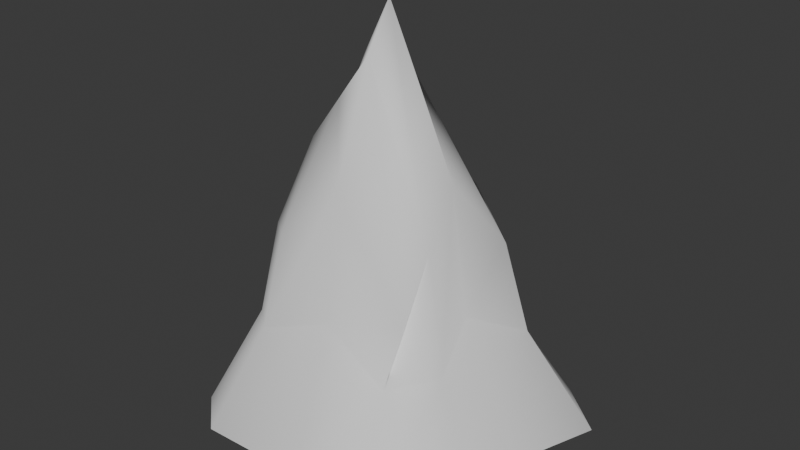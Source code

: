 # Source: CutOffSpikeVerySmall1.blend  (saved by Blender 5.0.118; exported with 4.5.12 LTS)
import bpy
from mathutils import Matrix  # noqa: F401  (used for matrix-valued properties, if any)

bpy.ops.wm.read_factory_settings(use_empty=True)
scene = bpy.context.scene
scene.name = 'Scene'

# ---- collections
col_collection = bpy.data.collections.new('Collection'); scene.collection.children.link(col_collection)

# ---- world
world_world = bpy.data.worlds.new('World'); scene.world = world_world
world_world.use_nodes = True; world_world.node_tree.nodes.clear()
_N = world_world.node_tree.nodes; _L = world_world.node_tree.links
n0 = _N.new('ShaderNodeOutputWorld'); n0.name = 'World Output'; n0.location = (300, 300)
n1 = _N.new('ShaderNodeBackground'); n1.name = 'Background'; n1.location = (10, 300)
n1.inputs[0].default_value = (0.05088, 0.05088, 0.05088, 1.0)
_L.new(n1.outputs[0], n0.inputs[0])
n0.is_active_output = True
world_world.color = (0.05088, 0.05088, 0.05088)
world_world.sun_shadow_jitter_overblur = 0.0

# ---- meshes
me_plane_002 = bpy.data.meshes.new('Plane.002')
me_plane_002.from_pydata([(-0.173, -0.08672, -0.01635), (0.02112, -0.1116, -0.02117), (-0.1732, 0.05642, 0.0007936), (0.07148, 0.0607, -0.016), (-0.153, -0.07489, 0.09164), (0.03604, -0.1009, 0.04914), (-0.1493, 0.04563, 0.1274), (0.05111, 0.04312, 0.08805), (-0.1495, -0.003216, 0.159), (0.01882, -0.004069, 0.159), (0.03893, -0.004069, 0.01867), (-0.06101, 0.07553, 0.159), (-0.06128, 0.09564, 0.01867), (-0.1802, -0.002234, 0.01867), (-0.06078, -0.08367, 0.159), (-0.06078, -0.004069, 0.3301), (-0.06078, -0.1038, 0.01867), (-0.1463, -0.02487, 0.1736), (0.02743, -0.05248, 0.1041), (-0.05631, -0.04027, 0.2829), (-0.1768, -0.02957, 0.01622), (-0.1274, 0.08368, 0.06107), (-0.1286, -0.09365, 0.09466), (-0.1052, -0.003642, 0.2446), (-0.1013, -0.03257, 0.2283), (-0.1444, -0.1115, -0.01597), (-0.1331, 0.1082, -0.04875), (-0.0151, 0.08152, 0.1204), (0.01125, 0.1127, -0.03195), (-0.06089, 0.03573, 0.2446), (-0.115, 0.03506, 0.1632), (0.05131, -0.05818, -0.02179), (0.052, -0.1628, -0.1333), (-0.2309, 0.08591, -0.1322), (0.1145, -0.0822, -0.1408), (0.05814, 0.1757, -0.1515), (0.1382, 0.09607, -0.1327), (-0.16, 0.1681, -0.1542), (-0.05467, 0.1584, -0.1352), (-0.1821, -0.1639, -0.1354), (-0.2256, -0.1246, -0.1353), (-0.2423, -0.04196, -0.1316), (-0.2508, -0.0006467, -0.1299), (-0.05381, -0.1636, -0.1309), (0.106, -0.003337, -0.1306)], [], [(44, 36, 3, 10), (41, 40, 0, 20), (37, 33, 2, 26), (43, 32, 1, 16), (26, 2, 6, 21), (16, 1, 5, 14), (10, 3, 7, 9), (20, 0, 4, 17), (19, 14, 5, 18), (2, 13, 20, 0, 25, 16, 1, 31, 10, 3, 28, 12, 26), (29, 15, 9, 7), (31, 10, 9, 18), (34, 44, 10, 31), (28, 12, 11, 27), (33, 42, 13, 2), (2, 13, 8, 6), (24, 22, 14, 19), (30, 23, 15, 29), (25, 16, 14, 22), (39, 43, 16, 25), (35, 38, 12, 28), (23, 24, 19, 15), (15, 19, 18, 9), (42, 41, 20, 13), (13, 20, 17, 8), (8, 17, 24, 23), (6, 8, 23, 30), (17, 4, 22, 24), (0, 25, 22, 4), (40, 39, 25, 0), (38, 37, 26, 12), (12, 26, 21, 11), (3, 28, 27, 7), (36, 35, 28, 3), (21, 30, 29, 11), (21, 6, 30), (11, 29, 7, 27), (32, 34, 31, 1), (1, 31, 18, 5)])
me_plane_002.polygons.foreach_set('use_smooth', [True] * 39)
_k = {(0, 20): 1.0, (1, 16): 1.0, (3, 10): 1.0, (2, 26): 1.0, (3, 36): 1.0, (0, 40): 1.0, (4, 17): 0.43, (5, 14): 0.43, (7, 9): 0.43, (6, 21): 0.43, (3, 7): 1.0, (2, 6): 1.0, (0, 4): 1.0, (1, 5): 0.43, (6, 8): 0.43, (9, 18): 0.43, (9, 15): 1.0, (10, 31): 1.0, (9, 10): 1.0, (10, 44): 1.0, (11, 27): 0.43, (12, 28): 1.0, (11, 12): 1.0, (12, 38): 0.5, (2, 13): 1.0, (13, 42): 0.76, (8, 13): 0.76, (14, 22): 0.43, (15, 23): 1.0, (11, 29): 1.0, (16, 25): 1.0, (8, 17): 0.43, (5, 18): 0.43, (19, 24): 1.0, (18, 19): 1.0, (13, 20): 1.0, (20, 41): 1.0, (17, 20): 1.0, (11, 21): 0.43, (4, 22): 0.43, (8, 23): 1.0, (17, 24): 1.0, (21, 30): 0.98, (0, 25): 1.0, (22, 25): 1.0, (25, 39): 1.0, (12, 26): 1.0, (26, 37): 1.0, (21, 26): 1.0, (7, 27): 0.43, (3, 28): 1.0, (27, 28): 1.0, (28, 35): 1.0, (29, 30): 1.0, (6, 30): 1.0, (7, 29): 1.0, (1, 31): 1.0, (31, 34): 1.0, (18, 31): 1.0, (1, 32): 0.43, (2, 33): 1.0, (32, 34): 1.0, (35, 36): 0.34367, (37, 38): 0.77, (39, 40): 1.0, (41, 42): 1.0, (35, 38): 0.77, (39, 43): 1.0, (33, 42): 1.0, (34, 44): 1.0, (32, 43): 1.0, (33, 37): 1.0, (40, 41): 1.0, (36, 44): 0.44633}
me_plane_002.attributes.new('crease_edge', 'FLOAT', 'EDGE').data.foreach_set('value', [_k.get((min(e.vertices), max(e.vertices)), 0.0) for e in me_plane_002.edges])
_uv = me_plane_002.uv_layers.new(name='UVMap')
_uv.uv.foreach_set('vector', [0.6094, 0.6717, 0.6582, 0.6641, 0.6565, 0.7007, 0.6097, 0.7318, 0.2823, 0.668, 0.331, 0.6543, 0.3324, 0.7004, 0.2835, 0.7296, 0.1414, 0.5834, 0.2038, 0.6657, 0.2012, 0.7158, 0.1446, 0.6713, 0.4433, 0.6706, 0.5059, 0.6618, 0.5115, 0.6961, 0.442, 0.7318, 0.1446, 0.6713, 0.2012, 0.7158, 0.1977, 0.8294, 0.1518, 0.7699, 0.442, 0.7318, 0.5115, 0.6961, 0.5259, 0.7592, 0.4441, 0.8578, 0.6097, 0.7318, 0.6565, 0.7007, 0.6506, 0.7941, 0.6104, 0.8578, 0.2835, 0.7296, 0.3324, 0.7004, 0.3351, 0.7973, 0.2857, 0.8709, 0.4709, 0.969, 0.4441, 0.8578, 0.5259, 0.7592, 0.5577, 0.8085, 0.8932, 0.7158, 0.9483, 0.7318, 0.2835, 0.7296, 0.3324, 0.7004, 0.3644, 0.7007, 0.442, 0.7318, 0.5115, 0.6961, 0.5621, 0.6955, 0.6097, 0.7318, 0.6565, 0.7007, 0.7154, 0.6864, 0.7727, 0.7318, 0.8366, 0.6713, 0.7617, 0.9346, 0.6479, 1.011, 0.6104, 0.8578, 0.6506, 0.7941, 0.5621, 0.6955, 0.6097, 0.7318, 0.6104, 0.8578, 0.5577, 0.8085, 0.5638, 0.6336, 0.6094, 0.6717, 0.6097, 0.7318, 0.5621, 0.6955, 0.7154, 0.6864, 0.7727, 0.7318, 0.7706, 0.8578, 0.7205, 0.8231, 0.2038, 0.6657, 0.2568, 0.6744, 0.2563, 0.7318, 0.2012, 0.7158, 0.2012, 0.7158, 0.2563, 0.7318, 0.2559, 0.8578, 0.1977, 0.8294, 0.3332, 0.92, 0.3667, 0.8, 0.4441, 0.8578, 0.4709, 0.969, 0.8726, 0.8616, 0.9433, 0.9346, 0.6479, 1.011, 0.7617, 0.9346, 0.3644, 0.7007, 0.442, 0.7318, 0.4441, 0.8578, 0.3667, 0.8, 0.3641, 0.654, 0.4433, 0.6706, 0.442, 0.7318, 0.3644, 0.7007, 0.7137, 0.5935, 0.7715, 0.6548, 0.7727, 0.7318, 0.7154, 0.6864, 0.2513, 0.9346, 0.3332, 0.92, 0.4709, 0.969, 0.6479, 1.011, 0.6479, 1.011, 0.4709, 0.969, 0.5577, 0.8085, 0.6104, 0.8578, 0.2568, 0.6744, 0.2823, 0.668, 0.2835, 0.7296, 0.2563, 0.7318, 0.2563, 0.7318, 0.2835, 0.7296, 0.2857, 0.8709, 0.2559, 0.8578, 0.2559, 0.8578, 0.2857, 0.8709, 0.3332, 0.92, 0.2513, 0.9346, 0.1977, 0.8294, 0.2559, 0.8578, 0.2513, 0.9346, 0.1806, 0.8616, 0.2857, 0.8709, 0.3351, 0.7973, 0.3667, 0.8, 0.3332, 0.92, 0.3324, 0.7004, 0.3644, 0.7007, 0.3667, 0.8, 0.3351, 0.7973, 0.331, 0.6543, 0.3641, 0.654, 0.3644, 0.7007, 0.3324, 0.7004, 0.7715, 0.6548, 0.8334, 0.5834, 0.8366, 0.6713, 0.7727, 0.7318, 0.7727, 0.7318, 0.8366, 0.6713, 0.8438, 0.7699, 0.7706, 0.8578, 0.6565, 0.7007, 0.7154, 0.6864, 0.7205, 0.8231, 0.6506, 0.7941, 0.6582, 0.6641, 0.7137, 0.5935, 0.7154, 0.6864, 0.6565, 0.7007, 0.8438, 0.7699, 0.8726, 0.8616, 0.7617, 0.9346, 0.7706, 0.8578, 0.1518, 0.7699, 0.1977, 0.8294, 0.1806, 0.8616, 0.7706, 0.8578, 0.7617, 0.9346, 0.6506, 0.7941, 0.7205, 0.8231, 0.5059, 0.6618, 0.5638, 0.6336, 0.5621, 0.6955, 0.5115, 0.6961, 0.5115, 0.6961, 0.5621, 0.6955, 0.5577, 0.8085, 0.5259, 0.7592])
me_plane_002.update()

# ---- objects
ob_cutoffspikeverysmall = bpy.data.objects.new('CutOffSpikeVerySmall', me_plane_002)

# ---- transforms, parenting, visibility, modifiers, constraints
ob_cutoffspikeverysmall.location = (0.0, 0.0, 0.0)

# ---- collection membership
col_collection.objects.link(ob_cutoffspikeverysmall)

# ---- scene / render settings (as saved in the file)
scene.frame_start = 1; scene.frame_end = 250; scene.frame_set(1)
scene.render.engine = 'BLENDER_EEVEE_NEXT'
scene.render.bake_bias = 0.0
scene.render.bake_samples = 0
bpy.context.view_layer.update()

# ---- added for rendering (the .blend has no active camera and no usable light): camera, sun
cam_auto = bpy.data.cameras.new('AutoCamera')
cam_auto.lens = 50.0
cam_auto.sensor_width = 36.0
cam_auto.clip_end = 1000.0
ob_auto_camera = bpy.data.objects.new('AutoCamera', cam_auto)
scene.collection.objects.link(ob_auto_camera)
ob_auto_camera.location = (0.598782, -0.780205, 0.612006)
ob_auto_camera.rotation_euler = (1.09748, -7.21219e-08, 0.694738)
scene.camera = ob_auto_camera
light_auto_sun = bpy.data.lights.new('AutoSun', 'SUN')
light_auto_sun.energy = 3.0
light_auto_sun.angle = 0.0523599
ob_auto_sun = bpy.data.objects.new('AutoSun', light_auto_sun)
scene.collection.objects.link(ob_auto_sun)
ob_auto_sun.rotation_euler = (0.872665, 0.174533, 0.523599)
bpy.context.view_layer.update()
